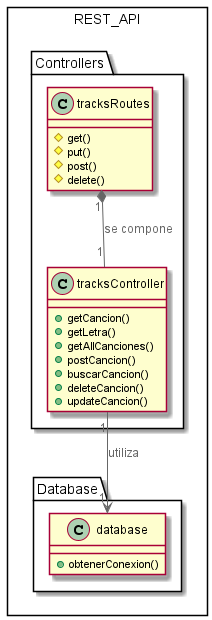

The diagram above was rendered by PlantUML. Its source (embedded in the PNG):
@startuml level4
!include <C4/C4_Container>

package REST_API <<Rectangle>> {

    package Controllers {
        class tracksController {
            +getCancion()
            +getLetra()
            +getAllCanciones()
            +postCancion()
            +buscarCancion()
            +deleteCancion()
            +updateCancion()
        }

        class tracksRoutes {
            #get()
            #put()
            #post()
            #delete()
        }
    }

    package Database {
        class database {
            +obtenerConexion()
        }
    }

    tracksRoutes "1" *-- "1" tracksController : se compone
    tracksController "1" --> "1" database : utiliza

}


@enduml